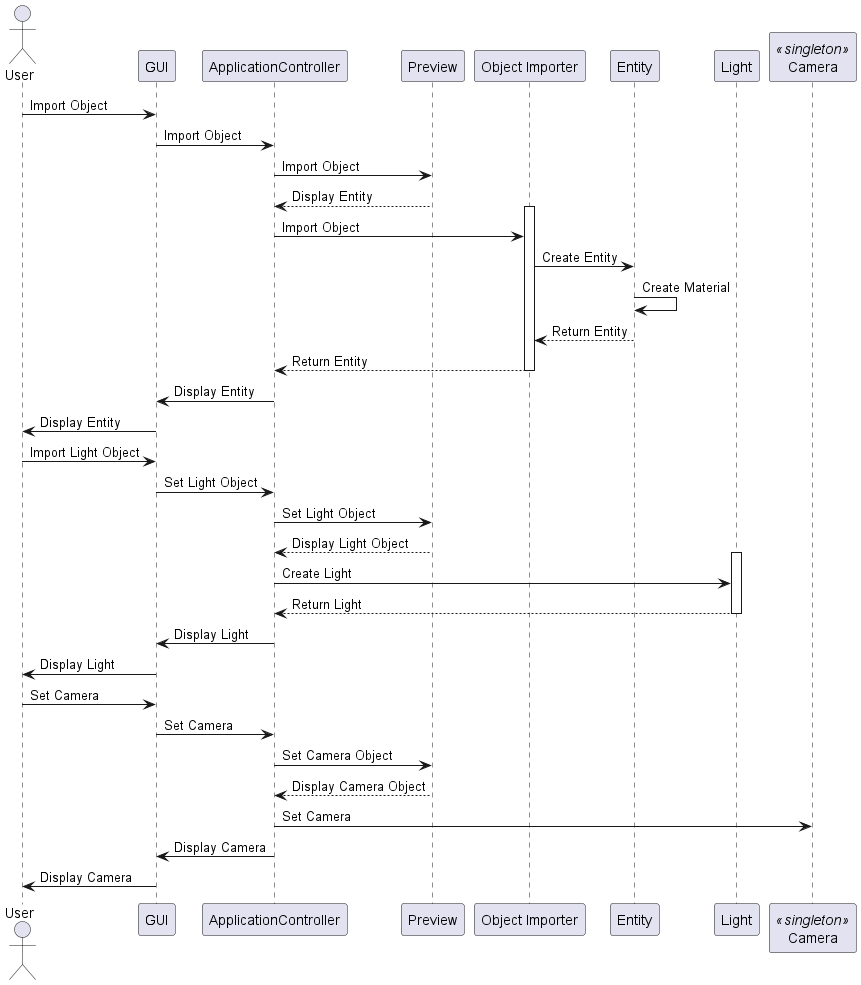

The diagram above was rendered by PlantUML. Its source (embedded in the PNG):
@startuml

actor User
participant "GUI" as GUI
participant "ApplicationController" as ApplicationController
participant "Preview" as Preview
participant "Object Importer" as ObjectImporter
participant "Entity" as Entity
participant "Light" as Light
participant "Camera" as Camera <<singleton>>

User -> GUI: Import Object
GUI -> ApplicationController: Import Object
ApplicationController -> Preview: Import Object
Preview --> ApplicationController: Display Entity

activate ObjectImporter
ApplicationController -> ObjectImporter: Import Object
ObjectImporter -> Entity: Create Entity
Entity -> Entity: Create Material
Entity --> ObjectImporter: Return Entity
ObjectImporter --> ApplicationController: Return Entity
deactivate ObjectImporter

ApplicationController -> GUI: Display Entity
GUI -> User: Display Entity

User -> GUI: Import Light Object
GUI -> ApplicationController: Set Light Object
ApplicationController -> Preview: Set Light Object
Preview --> ApplicationController: Display Light Object

activate Light
ApplicationController -> Light: Create Light
Light --> ApplicationController: Return Light
deactivate Light
ApplicationController -> GUI: Display Light
GUI -> User: Display Light

User -> GUI: Set Camera
GUI -> ApplicationController: Set Camera
ApplicationController -> Preview: Set Camera Object
Preview --> ApplicationController: Display Camera Object

ApplicationController -> Camera: Set Camera
ApplicationController -> GUI: Display Camera
GUI -> User: Display Camera

@enduml